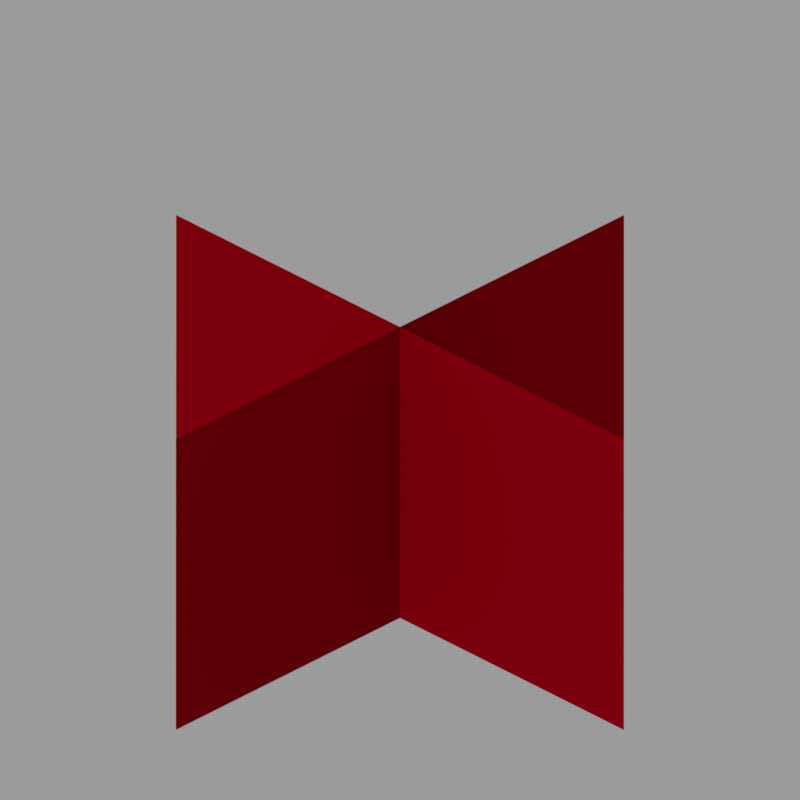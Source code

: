 # Source: stem_growth_5.blend  (saved by Blender 2.82.7; exported with 4.5.12 LTS)
import bpy
from mathutils import Matrix  # noqa: F401  (used for matrix-valued properties, if any)

bpy.ops.wm.read_factory_settings(use_empty=True)
scene = bpy.context.scene
scene.name = 'Scene'

# ---- collections
col_collection_1 = bpy.data.collections.new('Collection 1'); scene.collection.children.link(col_collection_1)

# ---- images (referenced by path relative to the original .blend; pixels are not part of the script)
import os
ASSET_DIR = os.environ.get("B2B_ASSET_DIR", "")  # directory of the original .blend (textures are referenced by path, not embedded)
HERE = os.path.dirname(os.path.abspath(__file__))  # packed textures are extracted next to this script under _unpacked/

def load_image(name, relpath, width, height, colorspace="sRGB"):
    """Load a texture the original file referenced (path relative to the .blend, or extracted next to this script)."""
    p = next((c for c in (os.path.join(HERE, relpath), os.path.join(ASSET_DIR, relpath)) if relpath and os.path.exists(c)), "")
    if p:
        img = bpy.data.images.load(p, check_existing=True)
        img.name = name
    else:  # same state as the original file: an image datablock whose file is absent (Cycles renders it pink)
        img = bpy.data.images.new(name, width, height)
        img.source = "FILE"
        img.filepath = "//" + (relpath or name)
    img.colorspace_settings.name = colorspace
    return img
img_stem_png = load_image('stem.png', 'stem.png', 1024, 1024, 'sRGB')

# ---- materials (node trees are filled in below, after node groups)
mat_cross = bpy.data.materials.new('cross')
mat_cross.alpha_threshold = 0.0
mat_cross.roughness = 0.5
mat_cross.specular_intensity = 0.0

# ---- material node trees
mat_cross.use_nodes = True; mat_cross.node_tree.nodes.clear()
_N = mat_cross.node_tree.nodes; _L = mat_cross.node_tree.links
n0 = _N.new('ShaderNodeOutputMaterial'); n0.name = 'Material Output'; n0.location = (300, 300)
n0.target = 'CYCLES'
n1 = _N.new('ShaderNodeBsdfPrincipled'); n1.name = 'Principled BSDF'; n1.location = (10, 300)
n1.distribution = 'GGX'
n1.subsurface_method = 'BURLEY'
n1.inputs[2].default_value = 1.0
n1.inputs[3].default_value = 1.45
n1.inputs[13].default_value = 0.0
n1.inputs[27].default_value = (0.0, 0.0, 0.0, 1.0)
n1.inputs[28].default_value = 1.0
n2 = _N.new('ShaderNodeTexImage'); n2.name = 'Image Texture'; n2.location = (-773, 145)
n2.image = img_stem_png
n2.interpolation = 'Closest'
n3 = _N.new('ShaderNodeMix'); n3.name = 'Mix'; n3.location = (-318, 239)
n3.data_type = 'RGBA'
n3.blend_type = 'MULTIPLY'
n3.inputs[0].default_value = 1.0
n3.inputs[7].default_value = (0.3419, 0.6584, 0.006995, 1.0)
n4 = _N.new('ShaderNodeOutputMaterial'); n4.name = 'Material Output.001'; n4.location = (0, 0)
n4.target = 'EEVEE'
n5 = _N.new('ShaderNodeMixShader'); n5.name = 'Mix Shader'; n5.location = (0, 0)
n5.label = 'Disable Shadow'
n5.hide = True
n6 = _N.new('ShaderNodeLightPath'); n6.name = 'Light Path'; n6.location = (0, 0)
n6.hide = True
n7 = _N.new('ShaderNodeBsdfTransparent'); n7.name = 'Transparent BSDF'; n7.location = (0, 0)
n7.hide = True
_L.new(n1.outputs[0], n0.inputs[0])
_L.new(n2.outputs[1], n1.inputs[4])
_L.new(n2.outputs[0], n3.inputs[6])
_L.new(n3.outputs[2], n1.inputs[0])
_L.new(n1.outputs[0], n5.inputs[1])
_L.new(n5.outputs[0], n4.inputs[0])
_L.new(n6.outputs[1], n5.inputs[0])
_L.new(n7.outputs[0], n5.inputs[2])
n0.is_active_output = True

# ---- world
world_world = bpy.data.worlds.new('World'); scene.world = world_world
world_world.color = (0.3268, 0.3268, 0.3268)
world_world.use_sun_shadow = False
world_world.sun_shadow_jitter_overblur = 0.0
world_world.cycles.sampling_method = 'MANUAL'

# ---- cameras
cam_camera = bpy.data.cameras.new('Camera')
cam_camera.type = 'ORTHO'
cam_camera.clip_end = 100.0
cam_camera.lens = 35.0
cam_camera.sensor_width = 32.0
cam_camera.sensor_height = 18.0
cam_camera.ortho_scale = 5.08
cam_camera.dof.focus_distance = 0.0
cam_camera.dof.aperture_fstop = 128.0

# ---- lights
light_hemi = bpy.data.lights.new('Hemi', 'SUN')
light_hemi.transmission_factor = 0.0
light_hemi.angle = 0.1993
light_hemi.energy = 1.0
light_hemi.shadow_buffer_clip_start = 0.5
light_hemi.shadow_soft_size = 0.1
light_hemi.shadow_cascade_max_distance = 1000.0

# ---- meshes
me_cube_007 = bpy.data.meshes.new('cube.007')
me_cube_007.from_pydata([(0.5001, 0.1875, 0.4999), (0.5001, -0.5625, 0.4999), (-0.4999, 0.1875, -0.5001), (-0.4999, -0.5625, -0.5001), (-0.5, 0.1875, -0.5), (-0.5, -0.5625, -0.5), (0.5, 0.1875, 0.5), (0.5, -0.5625, 0.5), (-0.4999, 0.1875, 0.5001), (-0.4999, -0.5625, 0.5001), (0.5001, 0.1875, -0.4999), (0.5001, -0.5625, -0.4999), (0.5, 0.1875, -0.5), (0.5, -0.5625, -0.5), (-0.5, 0.1875, 0.5), (-0.5, -0.5625, 0.5)], [], [(0, 1, 2), (1, 3, 2), (4, 5, 6), (5, 7, 6), (8, 9, 10), (9, 11, 10), (12, 13, 14), (13, 15, 14)])
me_cube_007.polygons.foreach_set('use_smooth', [True] * 8)
_uv = me_cube_007.uv_layers.new(name='UVMap')
_uv.uv.foreach_set('vector', [1.0, 1.0, 1.0, 0.25, 0.0, 1.0, 1.0, 0.25, 0.0, 0.25, 0.0, 1.0, 0.0, 1.0, 0.0, 0.25, 1.0, 1.0, 0.0, 0.25, 1.0, 0.25, 1.0, 1.0, 1.0, 1.0, 1.0, 0.25, 0.0, 1.0, 1.0, 0.25, 0.0, 0.25, 0.0, 1.0, 0.0, 1.0, 0.0, 0.25, 1.0, 1.0, 0.0, 0.25, 1.0, 0.25, 1.0, 1.0])
me_cube_007.materials.append(mat_cross)
me_cube_007.use_remesh_fix_poles = True
me_cube_007.use_remesh_preserve_attributes = False
me_cube_007.use_mirror_vertex_groups = False
me_cube_007.update()
me_cube_007.normals_split_custom_set([tuple(v) for v in zip(*[iter([0.7071, 0.0, -0.7071, 0.7071, 0.0, -0.7071, 0.7071, 0.0, -0.7071, 0.7071, 0.0, -0.7071, 0.7071, 0.0, -0.7071, 0.7071, 0.0, -0.7071, -0.7071, 0.0, 0.7071, -0.7071, 0.0, 0.7071, -0.7071, 0.0, 0.7071, -0.7071, 0.0, 0.7071, -0.7071, 0.0, 0.7071, -0.7071, 0.0, 0.7071, 0.7071, 0.0, 0.7071, 0.7071, 0.0, 0.7071, 0.7071, 0.0, 0.7071, 0.7071, 0.0, 0.7071, 0.7071, 0.0, 0.7071, 0.7071, 0.0, 0.7071, -0.7071, 0.0, -0.7071, -0.7071, 0.0, -0.7071, -0.7071, 0.0, -0.7071, -0.7071, 0.0, -0.7071, -0.7071, 0.0, -0.7071, -0.7071, 0.0, -0.7071])] * 3)])

# ---- objects
ob_hemi = bpy.data.objects.new('Hemi', light_hemi)
ob_camera = bpy.data.objects.new('Camera', cam_camera)
ob_cube_007 = bpy.data.objects.new('cube.007', me_cube_007)

# ---- transforms, parenting, visibility, modifiers, constraints
ob_hemi.location = (0.0, -3.924, 0.0)
ob_hemi.rotation_euler = (1.057, -0.0499, -0.1618)
ob_hemi.lineart.crease_threshold = 0.0
ob_camera.location = (4.8, -4.8, 3.919)
ob_camera.rotation_euler = (1.047, 0.0, 0.7854)
ob_camera.lock_rotations_4d = False
ob_camera.empty_display_type = 'ARROWS'
ob_camera.color = (0.0, 0.0, 0.0, 0.0)
ob_camera.display_type = 'WIRE'
ob_camera.lineart.crease_threshold = 0.0
ob_cube_007.location = (0.0, 0.0, 0.0)
ob_cube_007.rotation_euler = (1.571, -0.0, 2.356)
ob_cube_007.scale = (2.844, 2.844, 2.844)
ob_cube_007.visible_shadow = False
ob_cube_007.lineart.crease_threshold = 0.0

# ---- collection membership
col_collection_1.objects.link(ob_hemi)
col_collection_1.objects.link(ob_camera)
col_collection_1.objects.link(ob_cube_007)

# ---- scene / render settings (as saved in the file)
scene.camera = ob_camera
scene.frame_start = 1; scene.frame_end = 1; scene.frame_set(1)
scene.render.engine = 'BLENDER_EEVEE_NEXT'
scene.render.image_settings.color_depth = '16'
scene.render.image_settings.compression = 100
scene.render.resolution_x = 300
scene.render.resolution_y = 300
scene.render.dither_intensity = 0.0
scene.render.filter_size = 0.01
scene.render.film_transparent = True
scene.cycles.use_denoising = False
scene.cycles.samples = 128
scene.cycles.sampling_pattern = 'TABULATED_SOBOL'
scene.cycles.light_sampling_threshold = 0.0
scene.cycles.use_adaptive_sampling = False
scene.cycles.use_light_tree = False
scene.cycles.blur_glossy = 0.0
scene.cycles.sample_clamp_indirect = 0.0
scene.eevee.taa_samples = 1
scene.eevee.taa_render_samples = 1
scene.eevee.use_taa_reprojection = False
scene.eevee.light_threshold = 0.0
scene.view_settings.view_transform = 'Standard'
bpy.context.view_layer.update()
